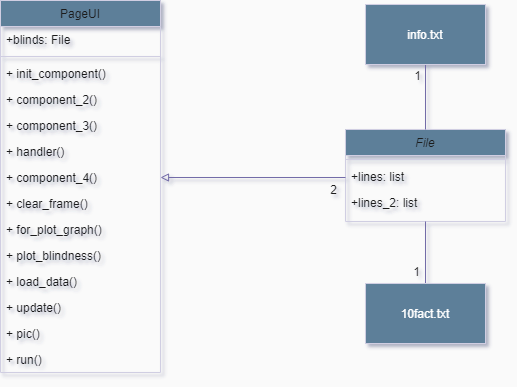

The diagram above was exported from draw.io. Its source (the exported page's mxGraphModel, read from the mxfile embedded in the PNG):
<mxGraphModel dx="1102" dy="865" grid="0" gridSize="10" guides="1" tooltips="1" connect="1" arrows="1" fold="1" page="0" pageScale="1" pageWidth="827" pageHeight="1169" background="#FAFAFA" math="0" shadow="1">
  <root>
    <mxCell id="WIyWlLk6GJQsqaUBKTNV-0" />
    <mxCell id="WIyWlLk6GJQsqaUBKTNV-1" parent="WIyWlLk6GJQsqaUBKTNV-0" />
    <mxCell id="zkfFHV4jXpPFQw0GAbJ--0" value="File" style="swimlane;fontStyle=2;align=center;verticalAlign=top;childLayout=stackLayout;horizontal=1;startSize=26;horizontalStack=0;resizeParent=1;resizeLast=0;collapsible=1;marginBottom=0;rounded=0;shadow=0;strokeWidth=1;fillColor=#5D7F99;strokeColor=#D0CEE2;fontColor=#1A1A1A;" parent="WIyWlLk6GJQsqaUBKTNV-1" vertex="1">
      <mxGeometry x="525" y="319" width="160" height="92" as="geometry">
        <mxRectangle x="230" y="140" width="160" height="26" as="alternateBounds" />
      </mxGeometry>
    </mxCell>
    <mxCell id="zkfFHV4jXpPFQw0GAbJ--4" value="" style="line;html=1;strokeWidth=1;align=left;verticalAlign=middle;spacingTop=-1;spacingLeft=3;spacingRight=3;rotatable=0;labelPosition=right;points=[];portConstraint=eastwest;fillColor=#5D7F99;strokeColor=#D0CEE2;fontColor=#1A1A1A;" parent="zkfFHV4jXpPFQw0GAbJ--0" vertex="1">
      <mxGeometry y="26" width="160" height="8" as="geometry" />
    </mxCell>
    <mxCell id="obG8dYnmnWlw0CkFk1xF-1" value="+lines: list" style="text;align=left;verticalAlign=top;spacingLeft=4;spacingRight=4;overflow=hidden;rotatable=0;points=[[0,0.5],[1,0.5]];portConstraint=eastwest;fontColor=#1A1A1A;" vertex="1" parent="zkfFHV4jXpPFQw0GAbJ--0">
      <mxGeometry y="34" width="160" height="26" as="geometry" />
    </mxCell>
    <mxCell id="obG8dYnmnWlw0CkFk1xF-2" value="+lines_2: list" style="text;align=left;verticalAlign=top;spacingLeft=4;spacingRight=4;overflow=hidden;rotatable=0;points=[[0,0.5],[1,0.5]];portConstraint=eastwest;fontColor=#1A1A1A;" vertex="1" parent="zkfFHV4jXpPFQw0GAbJ--0">
      <mxGeometry y="60" width="160" height="26" as="geometry" />
    </mxCell>
    <mxCell id="zkfFHV4jXpPFQw0GAbJ--6" value="PageUI" style="swimlane;fontStyle=0;align=center;verticalAlign=top;childLayout=stackLayout;horizontal=1;startSize=26;horizontalStack=0;resizeParent=1;resizeLast=0;collapsible=1;marginBottom=0;rounded=0;shadow=0;strokeWidth=1;fillColor=#5D7F99;strokeColor=#D0CEE2;fontColor=#1A1A1A;" parent="WIyWlLk6GJQsqaUBKTNV-1" vertex="1">
      <mxGeometry x="180" y="190" width="160" height="372" as="geometry">
        <mxRectangle x="130" y="380" width="160" height="26" as="alternateBounds" />
      </mxGeometry>
    </mxCell>
    <mxCell id="zkfFHV4jXpPFQw0GAbJ--7" value="+blinds: File" style="text;align=left;verticalAlign=top;spacingLeft=4;spacingRight=4;overflow=hidden;rotatable=0;points=[[0,0.5],[1,0.5]];portConstraint=eastwest;fontColor=#1A1A1A;" parent="zkfFHV4jXpPFQw0GAbJ--6" vertex="1">
      <mxGeometry y="26" width="160" height="26" as="geometry" />
    </mxCell>
    <mxCell id="zkfFHV4jXpPFQw0GAbJ--9" value="" style="line;html=1;strokeWidth=1;align=left;verticalAlign=middle;spacingTop=-1;spacingLeft=3;spacingRight=3;rotatable=0;labelPosition=right;points=[];portConstraint=eastwest;fillColor=#5D7F99;strokeColor=#D0CEE2;fontColor=#1A1A1A;" parent="zkfFHV4jXpPFQw0GAbJ--6" vertex="1">
      <mxGeometry y="52" width="160" height="8" as="geometry" />
    </mxCell>
    <mxCell id="zkfFHV4jXpPFQw0GAbJ--11" value="+ init_component()" style="text;align=left;verticalAlign=top;spacingLeft=4;spacingRight=4;overflow=hidden;rotatable=0;points=[[0,0.5],[1,0.5]];portConstraint=eastwest;fontColor=#1A1A1A;" parent="zkfFHV4jXpPFQw0GAbJ--6" vertex="1">
      <mxGeometry y="60" width="160" height="26" as="geometry" />
    </mxCell>
    <mxCell id="obG8dYnmnWlw0CkFk1xF-3" value="+ component_2()    " style="text;align=left;verticalAlign=top;spacingLeft=4;spacingRight=4;overflow=hidden;rotatable=0;points=[[0,0.5],[1,0.5]];portConstraint=eastwest;fontColor=#1A1A1A;" vertex="1" parent="zkfFHV4jXpPFQw0GAbJ--6">
      <mxGeometry y="86" width="160" height="26" as="geometry" />
    </mxCell>
    <mxCell id="obG8dYnmnWlw0CkFk1xF-4" value="+ component_3()" style="text;align=left;verticalAlign=top;spacingLeft=4;spacingRight=4;overflow=hidden;rotatable=0;points=[[0,0.5],[1,0.5]];portConstraint=eastwest;fontColor=#1A1A1A;" vertex="1" parent="zkfFHV4jXpPFQw0GAbJ--6">
      <mxGeometry y="112" width="160" height="26" as="geometry" />
    </mxCell>
    <mxCell id="obG8dYnmnWlw0CkFk1xF-5" value="+ handler()" style="text;align=left;verticalAlign=top;spacingLeft=4;spacingRight=4;overflow=hidden;rotatable=0;points=[[0,0.5],[1,0.5]];portConstraint=eastwest;fontColor=#1A1A1A;" vertex="1" parent="zkfFHV4jXpPFQw0GAbJ--6">
      <mxGeometry y="138" width="160" height="26" as="geometry" />
    </mxCell>
    <mxCell id="obG8dYnmnWlw0CkFk1xF-6" value="+ component_4()" style="text;align=left;verticalAlign=top;spacingLeft=4;spacingRight=4;overflow=hidden;rotatable=0;points=[[0,0.5],[1,0.5]];portConstraint=eastwest;fontColor=#1A1A1A;" vertex="1" parent="zkfFHV4jXpPFQw0GAbJ--6">
      <mxGeometry y="164" width="160" height="26" as="geometry" />
    </mxCell>
    <mxCell id="obG8dYnmnWlw0CkFk1xF-7" value="+ clear_frame()" style="text;align=left;verticalAlign=top;spacingLeft=4;spacingRight=4;overflow=hidden;rotatable=0;points=[[0,0.5],[1,0.5]];portConstraint=eastwest;fontColor=#1A1A1A;" vertex="1" parent="zkfFHV4jXpPFQw0GAbJ--6">
      <mxGeometry y="190" width="160" height="26" as="geometry" />
    </mxCell>
    <mxCell id="obG8dYnmnWlw0CkFk1xF-8" value="+ for_plot_graph()" style="text;align=left;verticalAlign=top;spacingLeft=4;spacingRight=4;overflow=hidden;rotatable=0;points=[[0,0.5],[1,0.5]];portConstraint=eastwest;fontColor=#1A1A1A;" vertex="1" parent="zkfFHV4jXpPFQw0GAbJ--6">
      <mxGeometry y="216" width="160" height="26" as="geometry" />
    </mxCell>
    <mxCell id="obG8dYnmnWlw0CkFk1xF-9" value="+ plot_blindness()" style="text;align=left;verticalAlign=top;spacingLeft=4;spacingRight=4;overflow=hidden;rotatable=0;points=[[0,0.5],[1,0.5]];portConstraint=eastwest;fontColor=#1A1A1A;" vertex="1" parent="zkfFHV4jXpPFQw0GAbJ--6">
      <mxGeometry y="242" width="160" height="26" as="geometry" />
    </mxCell>
    <mxCell id="obG8dYnmnWlw0CkFk1xF-10" value="+ load_data()" style="text;align=left;verticalAlign=top;spacingLeft=4;spacingRight=4;overflow=hidden;rotatable=0;points=[[0,0.5],[1,0.5]];portConstraint=eastwest;fontColor=#1A1A1A;" vertex="1" parent="zkfFHV4jXpPFQw0GAbJ--6">
      <mxGeometry y="268" width="160" height="26" as="geometry" />
    </mxCell>
    <mxCell id="obG8dYnmnWlw0CkFk1xF-11" value="+ update()" style="text;align=left;verticalAlign=top;spacingLeft=4;spacingRight=4;overflow=hidden;rotatable=0;points=[[0,0.5],[1,0.5]];portConstraint=eastwest;fontColor=#1A1A1A;" vertex="1" parent="zkfFHV4jXpPFQw0GAbJ--6">
      <mxGeometry y="294" width="160" height="26" as="geometry" />
    </mxCell>
    <mxCell id="obG8dYnmnWlw0CkFk1xF-12" value="+ pic()" style="text;align=left;verticalAlign=top;spacingLeft=4;spacingRight=4;overflow=hidden;rotatable=0;points=[[0,0.5],[1,0.5]];portConstraint=eastwest;fontColor=#1A1A1A;" vertex="1" parent="zkfFHV4jXpPFQw0GAbJ--6">
      <mxGeometry y="320" width="160" height="26" as="geometry" />
    </mxCell>
    <mxCell id="obG8dYnmnWlw0CkFk1xF-13" value="+ run()" style="text;align=left;verticalAlign=top;spacingLeft=4;spacingRight=4;overflow=hidden;rotatable=0;points=[[0,0.5],[1,0.5]];portConstraint=eastwest;fontColor=#1A1A1A;" vertex="1" parent="zkfFHV4jXpPFQw0GAbJ--6">
      <mxGeometry y="346" width="160" height="26" as="geometry" />
    </mxCell>
    <mxCell id="obG8dYnmnWlw0CkFk1xF-15" style="edgeStyle=orthogonalEdgeStyle;curved=0;rounded=1;sketch=0;orthogonalLoop=1;jettySize=auto;html=1;exitX=0;exitY=0.5;exitDx=0;exitDy=0;fontColor=#1A1A1A;strokeColor=#736CA8;endArrow=block;endFill=0;" edge="1" parent="WIyWlLk6GJQsqaUBKTNV-1" target="obG8dYnmnWlw0CkFk1xF-6">
      <mxGeometry relative="1" as="geometry">
        <mxPoint x="525" y="367" as="sourcePoint" />
      </mxGeometry>
    </mxCell>
    <mxCell id="obG8dYnmnWlw0CkFk1xF-16" value="2" style="text;html=1;align=center;verticalAlign=middle;resizable=0;points=[];autosize=1;strokeColor=none;fillColor=none;fontColor=#1A1A1A;" vertex="1" parent="WIyWlLk6GJQsqaUBKTNV-1">
      <mxGeometry x="504" y="370" width="17" height="18" as="geometry" />
    </mxCell>
    <mxCell id="obG8dYnmnWlw0CkFk1xF-21" style="edgeStyle=orthogonalEdgeStyle;curved=0;rounded=1;sketch=0;orthogonalLoop=1;jettySize=auto;html=1;exitX=0.5;exitY=0;exitDx=0;exitDy=0;entryX=0.5;entryY=1;entryDx=0;entryDy=0;fontColor=#FFFFFF;endArrow=none;endFill=0;strokeColor=#736CA8;" edge="1" parent="WIyWlLk6GJQsqaUBKTNV-1" source="obG8dYnmnWlw0CkFk1xF-17" target="zkfFHV4jXpPFQw0GAbJ--0">
      <mxGeometry relative="1" as="geometry" />
    </mxCell>
    <mxCell id="obG8dYnmnWlw0CkFk1xF-17" value="&lt;font color=&quot;#ffffff&quot;&gt;10fact.txt&lt;/font&gt;" style="rounded=0;whiteSpace=wrap;html=1;sketch=0;fontColor=#1A1A1A;strokeColor=#D0CEE2;fillColor=#5D7F99;" vertex="1" parent="WIyWlLk6GJQsqaUBKTNV-1">
      <mxGeometry x="545" y="473" width="120" height="60" as="geometry" />
    </mxCell>
    <mxCell id="obG8dYnmnWlw0CkFk1xF-20" style="edgeStyle=orthogonalEdgeStyle;curved=0;rounded=1;sketch=0;orthogonalLoop=1;jettySize=auto;html=1;exitX=0.5;exitY=1;exitDx=0;exitDy=0;entryX=0.5;entryY=0;entryDx=0;entryDy=0;fontColor=#FFFFFF;endArrow=none;endFill=0;strokeColor=#736CA8;" edge="1" parent="WIyWlLk6GJQsqaUBKTNV-1" source="obG8dYnmnWlw0CkFk1xF-18" target="zkfFHV4jXpPFQw0GAbJ--0">
      <mxGeometry relative="1" as="geometry" />
    </mxCell>
    <mxCell id="obG8dYnmnWlw0CkFk1xF-18" value="&lt;font color=&quot;#ffffff&quot;&gt;info.txt&lt;/font&gt;" style="rounded=0;whiteSpace=wrap;html=1;sketch=0;fontColor=#1A1A1A;strokeColor=#D0CEE2;fillColor=#5D7F99;" vertex="1" parent="WIyWlLk6GJQsqaUBKTNV-1">
      <mxGeometry x="545" y="194" width="120" height="60" as="geometry" />
    </mxCell>
    <mxCell id="obG8dYnmnWlw0CkFk1xF-23" value="&lt;font color=&quot;#1a1a1a&quot;&gt;1&lt;/font&gt;" style="text;html=1;align=center;verticalAlign=middle;resizable=0;points=[];autosize=1;strokeColor=none;fillColor=none;fontColor=#000000;" vertex="1" parent="WIyWlLk6GJQsqaUBKTNV-1">
      <mxGeometry x="588" y="256" width="17" height="18" as="geometry" />
    </mxCell>
    <mxCell id="obG8dYnmnWlw0CkFk1xF-24" value="1" style="text;html=1;align=center;verticalAlign=middle;resizable=0;points=[];autosize=1;strokeColor=none;fillColor=none;fontColor=#1A1A1A;" vertex="1" parent="WIyWlLk6GJQsqaUBKTNV-1">
      <mxGeometry x="587" y="452" width="17" height="18" as="geometry" />
    </mxCell>
  </root>
</mxGraphModel>